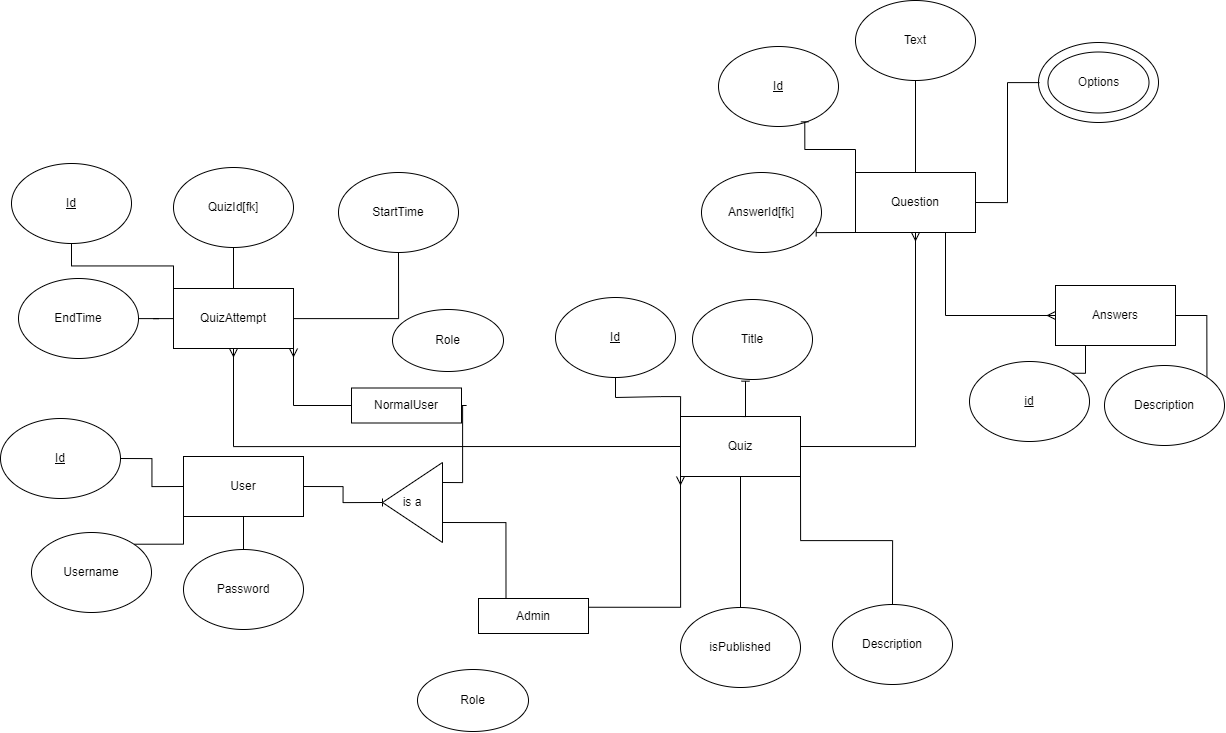

The diagram above was exported from draw.io. Its source (the exported page's mxGraphModel, read from the mxfile embedded in the PNG):
<mxGraphModel dx="2073" dy="951" grid="0" gridSize="10" guides="1" tooltips="1" connect="1" arrows="1" fold="1" page="0" pageScale="1" pageWidth="850" pageHeight="1100" math="0" shadow="0">
  <root>
    <mxCell id="0" />
    <mxCell id="1" parent="0" />
    <mxCell id="dSAxQuRE14XH57UrD2dm-31" style="edgeStyle=orthogonalEdgeStyle;rounded=0;orthogonalLoop=1;jettySize=auto;html=1;exitX=1;exitY=0.5;exitDx=0;exitDy=0;entryX=1;entryY=0.5;entryDx=0;entryDy=0;endArrow=baseDash;endFill=0;" edge="1" parent="1" source="VkqOfINv9WAXVNxoP_aM-1" target="dSAxQuRE14XH57UrD2dm-30">
      <mxGeometry relative="1" as="geometry" />
    </mxCell>
    <mxCell id="VkqOfINv9WAXVNxoP_aM-1" value="User" style="rounded=0;whiteSpace=wrap;html=1;" parent="1" vertex="1">
      <mxGeometry x="27" y="830" width="120" height="60" as="geometry" />
    </mxCell>
    <mxCell id="dSAxQuRE14XH57UrD2dm-43" style="edgeStyle=orthogonalEdgeStyle;rounded=0;orthogonalLoop=1;jettySize=auto;html=1;exitX=1;exitY=0.5;exitDx=0;exitDy=0;entryX=0;entryY=0.5;entryDx=0;entryDy=0;endArrow=baseDash;endFill=0;" edge="1" parent="1" source="VkqOfINv9WAXVNxoP_aM-2" target="VkqOfINv9WAXVNxoP_aM-1">
      <mxGeometry relative="1" as="geometry" />
    </mxCell>
    <mxCell id="VkqOfINv9WAXVNxoP_aM-2" value="&lt;u&gt;Id&lt;/u&gt;" style="ellipse;whiteSpace=wrap;html=1;" parent="1" vertex="1">
      <mxGeometry x="-156" y="792" width="120" height="80" as="geometry" />
    </mxCell>
    <mxCell id="dSAxQuRE14XH57UrD2dm-44" style="edgeStyle=orthogonalEdgeStyle;rounded=0;orthogonalLoop=1;jettySize=auto;html=1;exitX=1;exitY=0;exitDx=0;exitDy=0;entryX=0;entryY=1;entryDx=0;entryDy=0;endArrow=none;endFill=0;" edge="1" parent="1" source="VkqOfINv9WAXVNxoP_aM-3" target="VkqOfINv9WAXVNxoP_aM-1">
      <mxGeometry relative="1" as="geometry" />
    </mxCell>
    <mxCell id="VkqOfINv9WAXVNxoP_aM-3" value="Usernam&lt;span style=&quot;color: rgba(0, 0, 0, 0); font-family: monospace; font-size: 0px; text-align: start; text-wrap: nowrap;&quot;&gt;%3CmxGraphModel%3E%3Croot%3E%3CmxCell%20id%3D%220%22%2F%3E%3CmxCell%20id%3D%221%22%20parent%3D%220%22%2F%3E%3CmxCell%20id%3D%222%22%20value%3D%22Id%22%20style%3D%22ellipse%3BwhiteSpace%3Dwrap%3Bhtml%3D1%3B%22%20vertex%3D%221%22%20parent%3D%221%22%3E%3CmxGeometry%20x%3D%22-118%22%20y%3D%22931%22%20width%3D%22120%22%20height%3D%2280%22%20as%3D%22geometry%22%2F%3E%3C%2FmxCell%3E%3C%2Froot%3E%3C%2FmxGraphModel%3E&lt;/span&gt;e" style="ellipse;whiteSpace=wrap;html=1;" parent="1" vertex="1">
      <mxGeometry x="-125" y="906" width="120" height="80" as="geometry" />
    </mxCell>
    <mxCell id="dSAxQuRE14XH57UrD2dm-45" style="edgeStyle=orthogonalEdgeStyle;rounded=0;orthogonalLoop=1;jettySize=auto;html=1;exitX=0.5;exitY=0;exitDx=0;exitDy=0;entryX=0.5;entryY=1;entryDx=0;entryDy=0;endArrow=baseDash;endFill=0;" edge="1" parent="1" source="VkqOfINv9WAXVNxoP_aM-4" target="VkqOfINv9WAXVNxoP_aM-1">
      <mxGeometry relative="1" as="geometry" />
    </mxCell>
    <mxCell id="VkqOfINv9WAXVNxoP_aM-4" value="Password" style="ellipse;whiteSpace=wrap;html=1;" parent="1" vertex="1">
      <mxGeometry x="27" y="923" width="120" height="80" as="geometry" />
    </mxCell>
    <mxCell id="dSAxQuRE14XH57UrD2dm-11" style="edgeStyle=orthogonalEdgeStyle;rounded=0;orthogonalLoop=1;jettySize=auto;html=1;exitX=0.5;exitY=1;exitDx=0;exitDy=0;entryX=0;entryY=0.5;entryDx=0;entryDy=0;startArrow=ERmany;startFill=0;endArrow=none;endFill=0;" edge="1" parent="1" source="dSAxQuRE14XH57UrD2dm-2" target="dSAxQuRE14XH57UrD2dm-10">
      <mxGeometry relative="1" as="geometry">
        <Array as="points">
          <mxPoint x="77" y="820" />
        </Array>
      </mxGeometry>
    </mxCell>
    <mxCell id="9-zuBtX-Ypox6ELy_Mj--2" value="" style="edgeStyle=orthogonalEdgeStyle;rounded=0;orthogonalLoop=1;jettySize=auto;html=1;endArrow=none;endFill=0;" edge="1" parent="1" source="dSAxQuRE14XH57UrD2dm-2" target="dSAxQuRE14XH57UrD2dm-8">
      <mxGeometry relative="1" as="geometry" />
    </mxCell>
    <mxCell id="9-zuBtX-Ypox6ELy_Mj--3" value="" style="edgeStyle=orthogonalEdgeStyle;rounded=0;orthogonalLoop=1;jettySize=auto;html=1;endArrow=none;endFill=0;" edge="1" parent="1" source="dSAxQuRE14XH57UrD2dm-2" target="dSAxQuRE14XH57UrD2dm-4">
      <mxGeometry relative="1" as="geometry" />
    </mxCell>
    <mxCell id="9-zuBtX-Ypox6ELy_Mj--4" style="edgeStyle=orthogonalEdgeStyle;rounded=0;orthogonalLoop=1;jettySize=auto;html=1;exitX=0;exitY=0;exitDx=0;exitDy=0;endArrow=baseDash;endFill=0;" edge="1" parent="1" source="dSAxQuRE14XH57UrD2dm-2" target="dSAxQuRE14XH57UrD2dm-3">
      <mxGeometry relative="1" as="geometry" />
    </mxCell>
    <mxCell id="9-zuBtX-Ypox6ELy_Mj--5" style="edgeStyle=orthogonalEdgeStyle;rounded=0;orthogonalLoop=1;jettySize=auto;html=1;endArrow=none;endFill=0;" edge="1" parent="1" source="dSAxQuRE14XH57UrD2dm-2" target="dSAxQuRE14XH57UrD2dm-6">
      <mxGeometry relative="1" as="geometry" />
    </mxCell>
    <mxCell id="dSAxQuRE14XH57UrD2dm-2" value="QuizAttempt" style="rounded=0;whiteSpace=wrap;html=1;" vertex="1" parent="1">
      <mxGeometry x="17" y="662" width="120" height="60" as="geometry" />
    </mxCell>
    <mxCell id="dSAxQuRE14XH57UrD2dm-3" value="&lt;u&gt;Id&lt;/u&gt;" style="ellipse;whiteSpace=wrap;html=1;" vertex="1" parent="1">
      <mxGeometry x="-145" y="537" width="120" height="80" as="geometry" />
    </mxCell>
    <mxCell id="dSAxQuRE14XH57UrD2dm-4" value="QuizId[fk]" style="ellipse;whiteSpace=wrap;html=1;" vertex="1" parent="1">
      <mxGeometry x="17" y="541" width="120" height="80" as="geometry" />
    </mxCell>
    <mxCell id="dSAxQuRE14XH57UrD2dm-6" value="StartTime" style="ellipse;whiteSpace=wrap;html=1;" vertex="1" parent="1">
      <mxGeometry x="182" y="546" width="120" height="80" as="geometry" />
    </mxCell>
    <mxCell id="dSAxQuRE14XH57UrD2dm-8" value="EndTime" style="ellipse;whiteSpace=wrap;html=1;" vertex="1" parent="1">
      <mxGeometry x="-138" y="652" width="120" height="80" as="geometry" />
    </mxCell>
    <mxCell id="dSAxQuRE14XH57UrD2dm-19" style="edgeStyle=orthogonalEdgeStyle;rounded=0;orthogonalLoop=1;jettySize=auto;html=1;exitX=1;exitY=0.5;exitDx=0;exitDy=0;entryX=0.5;entryY=1;entryDx=0;entryDy=0;startArrow=baseDash;startFill=0;endArrow=ERmany;endFill=0;" edge="1" parent="1" source="dSAxQuRE14XH57UrD2dm-10" target="dSAxQuRE14XH57UrD2dm-18">
      <mxGeometry relative="1" as="geometry" />
    </mxCell>
    <mxCell id="9-zuBtX-Ypox6ELy_Mj--6" style="edgeStyle=orthogonalEdgeStyle;rounded=0;orthogonalLoop=1;jettySize=auto;html=1;exitX=0.5;exitY=1;exitDx=0;exitDy=0;entryX=0.5;entryY=0;entryDx=0;entryDy=0;endArrow=baseDash;endFill=0;" edge="1" parent="1" source="dSAxQuRE14XH57UrD2dm-10" target="dSAxQuRE14XH57UrD2dm-17">
      <mxGeometry relative="1" as="geometry" />
    </mxCell>
    <mxCell id="9-zuBtX-Ypox6ELy_Mj--7" style="edgeStyle=orthogonalEdgeStyle;rounded=0;orthogonalLoop=1;jettySize=auto;html=1;exitX=1;exitY=1;exitDx=0;exitDy=0;endArrow=baseDash;endFill=0;" edge="1" parent="1" source="dSAxQuRE14XH57UrD2dm-10" target="dSAxQuRE14XH57UrD2dm-16">
      <mxGeometry relative="1" as="geometry" />
    </mxCell>
    <mxCell id="dSAxQuRE14XH57UrD2dm-10" value="Quiz" style="rounded=0;whiteSpace=wrap;html=1;" vertex="1" parent="1">
      <mxGeometry x="524" y="790" width="120" height="60" as="geometry" />
    </mxCell>
    <mxCell id="dSAxQuRE14XH57UrD2dm-12" value="&lt;u&gt;Id&lt;/u&gt;" style="ellipse;whiteSpace=wrap;html=1;" vertex="1" parent="1">
      <mxGeometry x="399" y="671" width="120" height="80" as="geometry" />
    </mxCell>
    <mxCell id="dSAxQuRE14XH57UrD2dm-13" value="Title" style="ellipse;whiteSpace=wrap;html=1;" vertex="1" parent="1">
      <mxGeometry x="536" y="673" width="120" height="80" as="geometry" />
    </mxCell>
    <mxCell id="dSAxQuRE14XH57UrD2dm-16" value="Description" style="ellipse;whiteSpace=wrap;html=1;" vertex="1" parent="1">
      <mxGeometry x="676" y="978" width="120" height="80" as="geometry" />
    </mxCell>
    <mxCell id="dSAxQuRE14XH57UrD2dm-17" value="isPublished" style="ellipse;whiteSpace=wrap;html=1;" vertex="1" parent="1">
      <mxGeometry x="524" y="981" width="120" height="80" as="geometry" />
    </mxCell>
    <mxCell id="dSAxQuRE14XH57UrD2dm-29" style="edgeStyle=orthogonalEdgeStyle;rounded=0;orthogonalLoop=1;jettySize=auto;html=1;exitX=0.75;exitY=1;exitDx=0;exitDy=0;entryX=0;entryY=0.5;entryDx=0;entryDy=0;startArrow=baseDash;startFill=0;endArrow=ERmany;endFill=0;" edge="1" parent="1" source="dSAxQuRE14XH57UrD2dm-18" target="dSAxQuRE14XH57UrD2dm-24">
      <mxGeometry relative="1" as="geometry" />
    </mxCell>
    <mxCell id="dSAxQuRE14XH57UrD2dm-49" style="edgeStyle=orthogonalEdgeStyle;rounded=0;orthogonalLoop=1;jettySize=auto;html=1;exitX=0.5;exitY=0;exitDx=0;exitDy=0;entryX=0.5;entryY=1;entryDx=0;entryDy=0;endArrow=baseDash;endFill=0;" edge="1" parent="1" source="dSAxQuRE14XH57UrD2dm-18" target="dSAxQuRE14XH57UrD2dm-22">
      <mxGeometry relative="1" as="geometry" />
    </mxCell>
    <mxCell id="dSAxQuRE14XH57UrD2dm-18" value="Question" style="rounded=0;whiteSpace=wrap;html=1;" vertex="1" parent="1">
      <mxGeometry x="699" y="546" width="120" height="60" as="geometry" />
    </mxCell>
    <mxCell id="dSAxQuRE14XH57UrD2dm-21" value="&lt;u&gt;Id&lt;/u&gt;" style="ellipse;whiteSpace=wrap;html=1;" vertex="1" parent="1">
      <mxGeometry x="562" y="420" width="120" height="80" as="geometry" />
    </mxCell>
    <mxCell id="dSAxQuRE14XH57UrD2dm-22" value="Text" style="ellipse;whiteSpace=wrap;html=1;" vertex="1" parent="1">
      <mxGeometry x="699" y="374" width="120" height="80" as="geometry" />
    </mxCell>
    <mxCell id="dSAxQuRE14XH57UrD2dm-23" value="" style="ellipse;whiteSpace=wrap;html=1;" vertex="1" parent="1">
      <mxGeometry x="882" y="416" width="120" height="80" as="geometry" />
    </mxCell>
    <mxCell id="dSAxQuRE14XH57UrD2dm-24" value="Answers" style="rounded=0;whiteSpace=wrap;html=1;" vertex="1" parent="1">
      <mxGeometry x="899" y="659" width="120" height="60" as="geometry" />
    </mxCell>
    <mxCell id="dSAxQuRE14XH57UrD2dm-46" style="edgeStyle=orthogonalEdgeStyle;rounded=0;orthogonalLoop=1;jettySize=auto;html=1;exitX=1;exitY=0;exitDx=0;exitDy=0;entryX=0.25;entryY=1;entryDx=0;entryDy=0;endArrow=baseDash;endFill=0;" edge="1" parent="1" source="dSAxQuRE14XH57UrD2dm-25" target="dSAxQuRE14XH57UrD2dm-24">
      <mxGeometry relative="1" as="geometry" />
    </mxCell>
    <mxCell id="dSAxQuRE14XH57UrD2dm-25" value="&lt;u&gt;id&lt;/u&gt;" style="ellipse;whiteSpace=wrap;html=1;" vertex="1" parent="1">
      <mxGeometry x="813" y="735" width="120" height="80" as="geometry" />
    </mxCell>
    <mxCell id="dSAxQuRE14XH57UrD2dm-47" style="edgeStyle=orthogonalEdgeStyle;rounded=0;orthogonalLoop=1;jettySize=auto;html=1;exitX=1;exitY=0;exitDx=0;exitDy=0;entryX=1;entryY=0.5;entryDx=0;entryDy=0;endArrow=baseDash;endFill=0;" edge="1" parent="1" source="dSAxQuRE14XH57UrD2dm-26" target="dSAxQuRE14XH57UrD2dm-24">
      <mxGeometry relative="1" as="geometry" />
    </mxCell>
    <mxCell id="dSAxQuRE14XH57UrD2dm-26" value="Description" style="ellipse;whiteSpace=wrap;html=1;" vertex="1" parent="1">
      <mxGeometry x="948" y="739" width="120" height="80" as="geometry" />
    </mxCell>
    <mxCell id="dSAxQuRE14XH57UrD2dm-28" value="Options" style="ellipse;whiteSpace=wrap;html=1;" vertex="1" parent="1">
      <mxGeometry x="891.5" y="425.5" width="101" height="61" as="geometry" />
    </mxCell>
    <mxCell id="dSAxQuRE14XH57UrD2dm-36" style="edgeStyle=orthogonalEdgeStyle;rounded=0;orthogonalLoop=1;jettySize=auto;html=1;exitX=0;exitY=0.25;exitDx=0;exitDy=0;entryX=0.25;entryY=0;entryDx=0;entryDy=0;endArrow=baseDash;endFill=0;" edge="1" parent="1" source="dSAxQuRE14XH57UrD2dm-30" target="dSAxQuRE14XH57UrD2dm-35">
      <mxGeometry relative="1" as="geometry" />
    </mxCell>
    <mxCell id="dSAxQuRE14XH57UrD2dm-37" style="edgeStyle=orthogonalEdgeStyle;rounded=0;orthogonalLoop=1;jettySize=auto;html=1;exitX=0;exitY=0.75;exitDx=0;exitDy=0;entryX=1;entryY=0.5;entryDx=0;entryDy=0;endArrow=baseDash;endFill=0;" edge="1" parent="1" source="dSAxQuRE14XH57UrD2dm-30" target="dSAxQuRE14XH57UrD2dm-34">
      <mxGeometry relative="1" as="geometry" />
    </mxCell>
    <mxCell id="dSAxQuRE14XH57UrD2dm-30" value="is a" style="triangle;whiteSpace=wrap;html=1;direction=west;" vertex="1" parent="1">
      <mxGeometry x="226" y="836" width="60" height="80" as="geometry" />
    </mxCell>
    <mxCell id="dSAxQuRE14XH57UrD2dm-38" style="edgeStyle=orthogonalEdgeStyle;rounded=0;orthogonalLoop=1;jettySize=auto;html=1;exitX=0;exitY=0.5;exitDx=0;exitDy=0;entryX=1;entryY=1;entryDx=0;entryDy=0;endArrow=ERmany;endFill=0;" edge="1" parent="1" source="dSAxQuRE14XH57UrD2dm-34" target="dSAxQuRE14XH57UrD2dm-2">
      <mxGeometry relative="1" as="geometry" />
    </mxCell>
    <mxCell id="dSAxQuRE14XH57UrD2dm-34" value="NormalUser" style="rounded=0;whiteSpace=wrap;html=1;" vertex="1" parent="1">
      <mxGeometry x="195" y="761.5" width="110" height="35" as="geometry" />
    </mxCell>
    <mxCell id="dSAxQuRE14XH57UrD2dm-39" style="edgeStyle=orthogonalEdgeStyle;rounded=0;orthogonalLoop=1;jettySize=auto;html=1;exitX=1;exitY=0.25;exitDx=0;exitDy=0;entryX=0;entryY=1;entryDx=0;entryDy=0;endArrow=ERmany;endFill=0;" edge="1" parent="1" source="dSAxQuRE14XH57UrD2dm-35" target="dSAxQuRE14XH57UrD2dm-10">
      <mxGeometry relative="1" as="geometry" />
    </mxCell>
    <mxCell id="dSAxQuRE14XH57UrD2dm-35" value="Admin" style="rounded=0;whiteSpace=wrap;html=1;" vertex="1" parent="1">
      <mxGeometry x="322" y="972" width="110" height="35" as="geometry" />
    </mxCell>
    <mxCell id="dSAxQuRE14XH57UrD2dm-40" value="AnswerId[fk]" style="ellipse;whiteSpace=wrap;html=1;" vertex="1" parent="1">
      <mxGeometry x="545" y="546" width="120" height="80" as="geometry" />
    </mxCell>
    <mxCell id="dSAxQuRE14XH57UrD2dm-41" value="Role" style="ellipse;whiteSpace=wrap;html=1;" vertex="1" parent="1">
      <mxGeometry x="236" y="683" width="111" height="62" as="geometry" />
    </mxCell>
    <mxCell id="dSAxQuRE14XH57UrD2dm-42" value="Role" style="ellipse;whiteSpace=wrap;html=1;" vertex="1" parent="1">
      <mxGeometry x="261" y="1043" width="111" height="62" as="geometry" />
    </mxCell>
    <mxCell id="dSAxQuRE14XH57UrD2dm-48" style="edgeStyle=orthogonalEdgeStyle;rounded=0;orthogonalLoop=1;jettySize=auto;html=1;exitX=1;exitY=0.5;exitDx=0;exitDy=0;endArrow=none;endFill=0;" edge="1" parent="1" source="dSAxQuRE14XH57UrD2dm-18">
      <mxGeometry relative="1" as="geometry">
        <mxPoint x="883" y="456" as="targetPoint" />
        <Array as="points">
          <mxPoint x="851" y="576" />
          <mxPoint x="851" y="456" />
          <mxPoint x="883" y="456" />
        </Array>
      </mxGeometry>
    </mxCell>
    <mxCell id="dSAxQuRE14XH57UrD2dm-50" style="edgeStyle=orthogonalEdgeStyle;rounded=0;orthogonalLoop=1;jettySize=auto;html=1;exitX=0;exitY=0;exitDx=0;exitDy=0;entryX=0.719;entryY=0.942;entryDx=0;entryDy=0;entryPerimeter=0;endArrow=baseDash;endFill=0;" edge="1" parent="1" source="dSAxQuRE14XH57UrD2dm-18" target="dSAxQuRE14XH57UrD2dm-21">
      <mxGeometry relative="1" as="geometry" />
    </mxCell>
    <mxCell id="dSAxQuRE14XH57UrD2dm-51" style="edgeStyle=orthogonalEdgeStyle;rounded=0;orthogonalLoop=1;jettySize=auto;html=1;exitX=0;exitY=1;exitDx=0;exitDy=0;entryX=0.956;entryY=0.758;entryDx=0;entryDy=0;entryPerimeter=0;endArrow=baseDash;endFill=0;" edge="1" parent="1" source="dSAxQuRE14XH57UrD2dm-18" target="dSAxQuRE14XH57UrD2dm-40">
      <mxGeometry relative="1" as="geometry" />
    </mxCell>
    <mxCell id="dSAxQuRE14XH57UrD2dm-52" style="edgeStyle=orthogonalEdgeStyle;rounded=0;orthogonalLoop=1;jettySize=auto;html=1;exitX=0.5;exitY=0;exitDx=0;exitDy=0;endArrow=baseDash;endFill=0;" edge="1" parent="1" source="dSAxQuRE14XH57UrD2dm-10">
      <mxGeometry relative="1" as="geometry">
        <mxPoint x="589" y="754.6666870117188" as="targetPoint" />
      </mxGeometry>
    </mxCell>
    <mxCell id="dSAxQuRE14XH57UrD2dm-53" style="edgeStyle=orthogonalEdgeStyle;rounded=0;orthogonalLoop=1;jettySize=auto;html=1;exitX=0;exitY=0;exitDx=0;exitDy=0;endArrow=baseDash;endFill=0;" edge="1" parent="1" source="dSAxQuRE14XH57UrD2dm-10" target="dSAxQuRE14XH57UrD2dm-12">
      <mxGeometry relative="1" as="geometry" />
    </mxCell>
  </root>
</mxGraphModel>